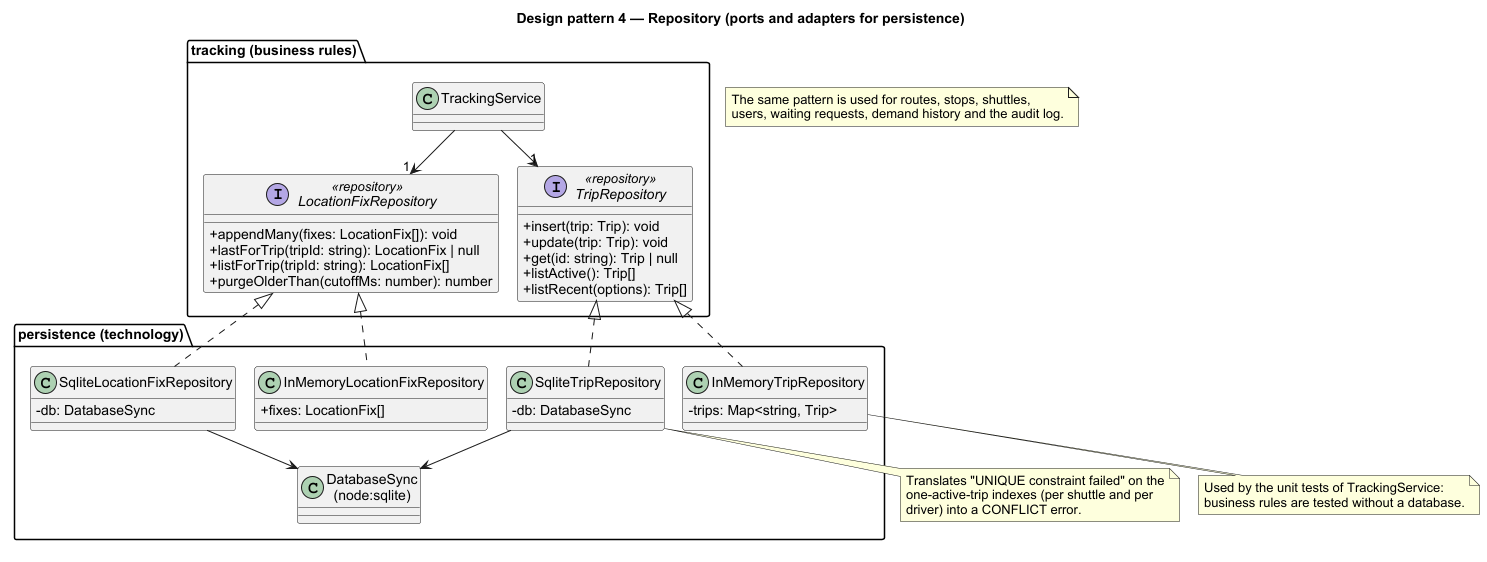

The diagram above was rendered by PlantUML. Its source (embedded in the PNG):
@startuml 15-pattern-repository
!pragma layout smetana
skinparam shadowing false
skinparam defaultFontName Arial
skinparam classAttributeIconSize 0
skinparam classStereotypeFontSize 13
title Design pattern 4 — Repository (ports and adapters for persistence)

package "tracking (business rules)" {
  class TrackingService
  interface TripRepository <<repository>> {
    +insert(trip: Trip): void
    +update(trip: Trip): void
    +get(id: string): Trip | null
    +listActive(): Trip[]
    +listRecent(options): Trip[]
  }
  interface LocationFixRepository <<repository>> {
    +appendMany(fixes: LocationFix[]): void
    +lastForTrip(tripId: string): LocationFix | null
    +listForTrip(tripId: string): LocationFix[]
    +purgeOlderThan(cutoffMs: number): number
  }
}

package "persistence (technology)" {
  class SqliteTripRepository {
    -db: DatabaseSync
  }
  class SqliteLocationFixRepository {
    -db: DatabaseSync
  }
  class InMemoryTripRepository {
    -trips: Map<string, Trip>
  }
  class InMemoryLocationFixRepository {
    +fixes: LocationFix[]
  }
  class "DatabaseSync\n(node:sqlite)" as Sqlite
}

TrackingService --> "1" TripRepository
TrackingService --> "1" LocationFixRepository
TripRepository <|.. SqliteTripRepository
TripRepository <|.. InMemoryTripRepository
LocationFixRepository <|.. SqliteLocationFixRepository
LocationFixRepository <|.. InMemoryLocationFixRepository
SqliteTripRepository --> Sqlite
SqliteLocationFixRepository --> Sqlite

note bottom of InMemoryTripRepository
  Used by the unit tests of TrackingService:
  business rules are tested without a database.
end note
note bottom of SqliteTripRepository
  Translates "UNIQUE constraint failed" on the
  one-active-trip indexes (per shuttle and per
  driver) into a CONFLICT error.
end note
note "The same pattern is used for routes, stops, shuttles,\nusers, waiting requests, demand history and the audit log." as N1
@enduml